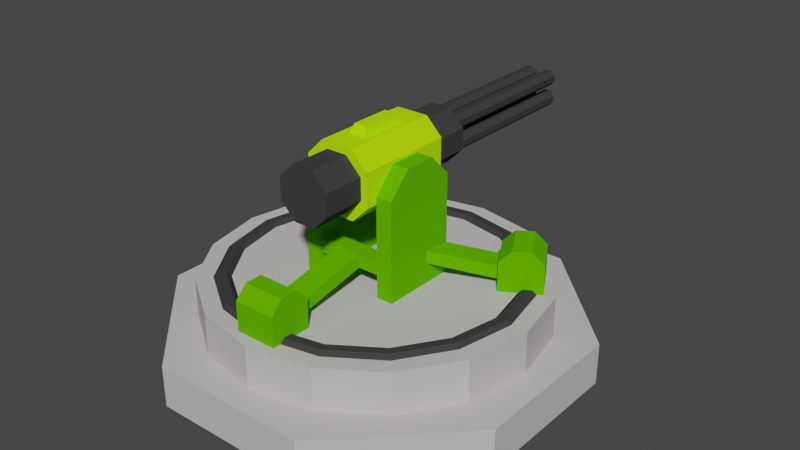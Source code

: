 # Source: canon_2.blend  (saved by Blender 2.90.8; exported with 4.5.12 LTS)
import bpy
from mathutils import Matrix  # noqa: F401  (used for matrix-valued properties, if any)

bpy.ops.wm.read_factory_settings(use_empty=True)
scene = bpy.context.scene
scene.name = 'Scene'

# ---- collections
col_collection = bpy.data.collections.new('Collection'); scene.collection.children.link(col_collection)

# ---- materials (node trees are filled in below, after node groups)
mat_steel = bpy.data.materials.new('Steel')
mat_steel.alpha_threshold = 0.0
mat_steel.use_transparent_shadow = False
mat_steel.diffuse_color = (0.04696, 0.04696, 0.04696, 1.0)
mat_steel.line_color = (0.0, 0.0, 0.0, 1.0)
mat_concrete = bpy.data.materials.new('Concrete')
mat_concrete.alpha_threshold = 0.0
mat_concrete.use_transparent_shadow = False
mat_concrete.diffuse_color = (0.5815, 0.56, 0.5433, 1.0)
mat_concrete.line_color = (0.0, 0.0, 0.0, 1.0)
mat_body = bpy.data.materials.new('Body')
mat_body.alpha_threshold = 0.0
mat_body.use_transparent_shadow = False
mat_body.diffuse_color = (0.1153, 0.477, 0.0, 1.0)
mat_body.line_color = (0.0, 0.0, 0.0, 1.0)
mat_head = bpy.data.materials.new('Head')
mat_head.alpha_threshold = 0.0
mat_head.use_transparent_shadow = False
mat_head.diffuse_color = (0.4969, 1.0, 0.004385, 1.0)
mat_head.line_color = (0.0, 0.0, 0.0, 1.0)

# ---- material node trees

# ---- world
world_world = bpy.data.worlds.new('World'); scene.world = world_world
world_world.use_nodes = True; world_world.node_tree.nodes.clear()
_N = world_world.node_tree.nodes; _L = world_world.node_tree.links
n0 = _N.new('ShaderNodeOutputWorld'); n0.name = 'World Output'; n0.location = (300, 300)
n1 = _N.new('ShaderNodeBackground'); n1.name = 'Background'; n1.location = (10, 300)
n1.inputs[0].default_value = (0.05088, 0.05088, 0.05088, 1.0)
_L.new(n1.outputs[0], n0.inputs[0])
n0.is_active_output = True
world_world.color = (0.05088, 0.05088, 0.05088)
world_world.use_sun_shadow = False
world_world.sun_shadow_jitter_overblur = 0.0

# ---- meshes
me_base = bpy.data.meshes.new('base')
me_base.from_pydata([(0.9567, 2.31, 0.0), (-0.9567, 2.31, 0.0), (-2.31, 0.9567, 0.0), (-2.31, -0.9567, 0.0), (-0.9567, -2.31, 0.0), (0.9567, -2.31, 0.0), (2.31, -0.9567, 0.0), (2.31, 0.9567, 0.0), (0.9567, 2.31, 0.5), (-0.9567, 2.31, 0.5), (-2.31, 0.9567, 0.5), (-2.31, -0.9567, 0.5), (-0.9567, -2.31, 0.5), (0.9567, -2.31, 0.5), (2.31, -0.9567, 0.5), (2.31, 0.9567, 0.5), (1.192e-07, 0.0, 0.5), (1.192e-07, 0.0, 0.5), (2.384e-07, -5.96e-08, 0.5), (2.384e-07, -5.96e-08, 0.5), (1.192e-07, 0.0, 0.5), (1.192e-07, 0.0, 0.5), (2.384e-07, -5.96e-08, 0.5), (2.384e-07, -5.96e-08, 0.5), (0.0, 2.0, 0.5), (-0.7654, 1.848, 0.5), (-1.414, 1.414, 0.5), (-1.848, 0.7654, 0.5), (-2.0, -8.742e-08, 0.5), (-1.848, -0.7654, 0.5), (-1.414, -1.414, 0.5), (-0.7654, -1.848, 0.5), (-3.02e-07, -2.0, 0.5), (0.7654, -1.848, 0.5), (1.414, -1.414, 0.5), (1.848, -0.7654, 0.5), (2.0, 2.385e-08, 0.5), (1.848, 0.7654, 0.5), (1.414, 1.414, 0.5), (0.7654, 1.848, 0.5), (0.0, 2.0, 1.0), (-0.7654, 1.848, 1.0), (-1.414, 1.414, 1.0), (-1.848, 0.7654, 1.0), (-2.0, -8.742e-08, 1.0), (-1.848, -0.7654, 1.0), (-1.414, -1.414, 1.0), (-0.7654, -1.848, 1.0), (-3.02e-07, -2.0, 1.0), (0.7654, -1.848, 1.0), (1.414, -1.414, 1.0), (1.848, -0.7654, 1.0), (2.0, 2.385e-08, 1.0), (1.848, 0.7654, 1.0), (1.414, 1.414, 1.0), (0.7654, 1.848, 1.0), (-7.451e-08, 0.0, 1.0), (-5.96e-08, 0.0, 1.0), (-1.192e-07, 0.0, 1.0), (-1.192e-07, 0.0, 1.0), (-1.192e-07, 2.235e-08, 1.0), (-1.192e-07, 0.0, 1.0), (-1.192e-07, 0.0, 1.0), (-5.96e-08, 0.0, 1.0), (-7.451e-08, 0.0, 1.0), (-5.96e-08, 0.0, 1.0), (-1.192e-07, 0.0, 1.0), (-1.192e-07, 0.0, 1.0), (0.0, 2.235e-08, 1.0), (-1.192e-07, 0.0, 1.0), (-1.192e-07, 0.0, 1.0), (-5.96e-08, 0.0, 1.0), (4.657e-10, 1.8, 1.0), (-0.6888, 1.663, 1.0), (-1.273, 1.273, 1.0), (-1.663, 0.6888, 1.0), (-1.8, -7.491e-08, 1.0), (-1.663, -0.6888, 1.0), (-1.273, -1.273, 1.0), (-0.6888, -1.663, 1.0), (-2.713e-07, -1.8, 1.0), (0.6888, -1.663, 1.0), (1.273, -1.273, 1.0), (1.663, -0.6888, 1.0), (1.8, 2.524e-08, 1.0), (1.663, 0.6888, 1.0), (1.273, 1.273, 1.0), (0.6888, 1.663, 1.0), (0.6123, 1.478, 1.0), (1.131, 1.131, 1.0), (1.478, 0.6123, 1.0), (1.6, 2.326e-08, 1.0), (1.478, -0.6123, 1.0), (1.131, -1.131, 1.0), (0.6123, -1.478, 1.0), (-2.593e-07, -1.6, 1.0), (-0.6123, -1.478, 1.0), (-1.131, -1.131, 1.0), (-1.478, -0.6123, 1.0), (-1.6, -6.576e-08, 1.0), (-1.478, 0.6123, 1.0), (-1.131, 1.131, 1.0), (-0.6123, 1.478, 1.0), (-1.766e-08, 1.6, 1.0), (-4.067e-09, 1.75, 1.05), (-0.6697, 1.617, 1.05), (-1.237, 1.237, 1.05), (-1.617, 0.6697, 1.05), (-1.75, -7.262e-08, 1.05), (-1.617, -0.6697, 1.05), (-1.237, -1.237, 1.05), (-0.6697, -1.617, 1.05), (-2.683e-07, -1.75, 1.05), (0.6697, -1.617, 1.05), (1.237, -1.237, 1.05), (1.617, -0.6697, 1.05), (1.75, 2.474e-08, 1.05), (1.617, 0.6697, 1.05), (1.237, 1.237, 1.05), (0.6697, 1.617, 1.05), (0.6314, 1.524, 1.05), (1.167, 1.167, 1.05), (1.524, 0.6314, 1.05), (1.65, 2.375e-08, 1.05), (1.524, -0.6314, 1.05), (1.167, -1.167, 1.05), (0.6314, -1.524, 1.05), (-2.623e-07, -1.65, 1.05), (-0.6314, -1.524, 1.05), (-1.167, -1.167, 1.05), (-1.524, -0.6314, 1.05), (-1.65, -6.805e-08, 1.05), (-1.524, 0.6314, 1.05), (-1.167, 1.167, 1.05), (-0.6314, 1.524, 1.05), (-1.313e-08, 1.65, 1.05)], [], [(4, 12, 11, 3), (2, 10, 9, 1), (7, 15, 14, 6), (5, 13, 12, 4), (3, 11, 10, 2), (1, 9, 8, 0), (0, 8, 15, 7), (6, 14, 13, 5), (15, 23, 22, 14), (13, 21, 20, 12), (11, 19, 18, 10), (9, 17, 16, 8), (8, 16, 23, 15), (14, 22, 21, 13), (12, 20, 19, 11), (10, 18, 17, 9), (34, 50, 49, 33), (27, 43, 42, 26), (35, 51, 50, 34), (28, 44, 43, 27), (36, 52, 51, 35), (29, 45, 44, 28), (37, 53, 52, 36), (30, 46, 45, 29), (38, 54, 53, 37), (31, 47, 46, 30), (39, 55, 54, 38), (32, 48, 47, 31), (25, 41, 40, 24), (24, 40, 55, 39), (33, 49, 48, 32), (26, 42, 41, 25), (41, 57, 56, 40), (40, 56, 71, 55), (49, 65, 64, 48), (42, 58, 57, 41), (50, 66, 65, 49), (43, 59, 58, 42), (51, 67, 66, 50), (44, 60, 59, 43), (52, 68, 67, 51), (45, 61, 60, 44), (53, 69, 68, 52), (46, 62, 61, 45), (54, 70, 69, 53), (47, 63, 62, 46), (55, 71, 70, 54), (48, 64, 63, 47), (110, 129, 130, 109), (117, 122, 123, 116), (113, 126, 127, 112), (109, 130, 131, 108), (104, 135, 120, 119), (116, 123, 124, 115), (105, 134, 135, 104), (108, 131, 132, 107), (112, 127, 128, 111), (115, 124, 125, 114), (119, 120, 121, 118), (107, 132, 133, 106), (111, 128, 129, 110), (114, 125, 126, 113), (118, 121, 122, 117), (106, 133, 134, 105), (102, 134, 133, 101), (79, 111, 110, 78), (88, 120, 135, 103), (80, 112, 111, 79), (103, 135, 134, 102), (81, 113, 112, 80), (90, 122, 121, 89), (82, 114, 113, 81), (92, 124, 123, 91), (83, 115, 114, 82), (89, 121, 120, 88), (84, 116, 115, 83), (94, 126, 125, 93), (91, 123, 122, 90), (85, 117, 116, 84), (93, 125, 124, 92), (86, 118, 117, 85), (96, 128, 127, 95), (73, 105, 104, 72), (95, 127, 126, 94), (87, 119, 118, 86), (74, 106, 105, 73), (97, 129, 128, 96), (72, 104, 119, 87), (98, 130, 129, 97), (75, 107, 106, 74), (99, 131, 130, 98), (76, 108, 107, 75), (101, 133, 132, 100), (100, 132, 131, 99), (77, 109, 108, 76), (78, 110, 109, 77)])
me_base.polygons.foreach_set('material_index', [1, 1, 1, 1, 1, 1, 1, 1, 1, 1, 1, 1, 1, 1, 1, 1, 1, 1, 1, 1, 1, 1, 1, 1, 1, 1, 1, 1, 1, 1, 1, 1, 1, 1, 1, 1, 1, 1, 1, 1, 1, 1, 1, 1, 1, 1, 1, 1, 0, 0, 0, 0, 0, 0, 0, 0, 0, 0, 0, 0, 0, 0, 0, 0, 0, 0, 0, 0, 0, 0, 0, 0, 0, 0, 0, 0, 0, 0, 0, 0, 0, 0, 0, 0, 0, 0, 0, 0, 0, 0, 0, 0, 0, 0, 0, 0])
_uv = me_base.uv_layers.new(name='UVMap')
_uv.uv.foreach_set('vector', [0.0, 0.0, 0.0, 0.0, 0.0, 0.0, 0.0, 0.0, 0.0, 0.0, 0.0, 0.0, 0.0, 0.0, 0.0, 0.0, 0.0, 0.0, 0.0, 0.0, 0.0, 0.0, 0.0, 0.0, 0.0, 0.0, 0.0, 0.0, 0.0, 0.0, 0.0, 0.0, 0.0, 0.0, 0.0, 0.0, 0.0, 0.0, 0.0, 0.0, 0.0, 0.0, 0.0, 0.0, 0.0, 0.0, 0.0, 0.0, 0.0, 0.0, 0.0, 0.0, 0.0, 0.0, 0.0, 0.0, 0.0, 0.0, 0.0, 0.0, 0.0, 0.0, 0.0, 0.0, 0.0, 0.0, 0.0, 0.0, 0.0, 0.0, 0.0, 0.0, 0.0, 0.0, 0.0, 0.0, 0.0, 0.0, 0.0, 0.0, 0.0, 0.0, 0.0, 0.0, 0.0, 0.0, 0.0, 0.0, 0.0, 0.0, 0.0, 0.0, 0.0, 0.0, 0.0, 0.0, 0.0, 0.0, 0.0, 0.0, 0.0, 0.0, 0.0, 0.0, 0.0, 0.0, 0.0, 0.0, 0.0, 0.0, 0.0, 0.0, 0.0, 0.0, 0.0, 0.0, 0.0, 0.0, 0.0, 0.0, 0.0, 0.0, 0.0, 0.0, 0.0, 0.0, 0.0, 0.0, 0.0, 0.0, 0.0, 0.0, 0.0, 0.0, 0.0, 0.0, 0.0, 0.0, 0.0, 0.0, 0.0, 0.0, 0.0, 0.0, 0.0, 0.0, 0.0, 0.0, 0.0, 0.0, 0.0, 0.0, 0.0, 0.0, 0.0, 0.0, 0.0, 0.0, 0.0, 0.0, 0.0, 0.0, 0.0, 0.0, 0.0, 0.0, 0.0, 0.0, 0.0, 0.0, 0.0, 0.0, 0.0, 0.0, 0.0, 0.0, 0.0, 0.0, 0.0, 0.0, 0.0, 0.0, 0.0, 0.0, 0.0, 0.0, 0.0, 0.0, 0.0, 0.0, 0.0, 0.0, 0.0, 0.0, 0.0, 0.0, 0.0, 0.0, 0.0, 0.0, 0.0, 0.0, 0.0, 0.0, 0.0, 0.0, 0.0, 0.0, 0.0, 0.0, 0.0, 0.0, 0.0, 0.0, 0.0, 0.0, 0.0, 0.0, 0.0, 0.0, 0.0, 0.0, 0.0, 0.0, 0.0, 0.0, 0.0, 0.0, 0.0, 0.0, 0.0, 0.0, 0.0, 0.0, 0.0, 0.0, 0.0, 0.0, 0.0, 0.0, 0.0, 0.0, 0.0, 0.0, 0.0, 0.0, 0.0, 0.0, 0.0, 0.0, 0.0, 0.0, 0.0, 0.0, 0.0, 0.0, 0.0, 0.0, 0.0, 0.0, 0.0, 0.0, 0.0, 0.0, 0.0, 0.0, 0.0, 0.0, 0.0, 0.0, 0.0, 0.0, 0.0, 0.0, 0.0, 0.0, 0.0, 0.0, 0.0, 0.0, 0.0, 0.0, 0.0, 0.0, 0.0, 0.0, 0.0, 0.0, 0.0, 0.0, 0.0, 0.0, 0.0, 0.0, 0.0, 0.0, 0.0, 0.0, 0.0, 0.0, 0.0, 0.0, 0.0, 0.0, 0.0, 0.0, 0.0, 0.0, 0.0, 0.0, 0.0, 0.0, 0.0, 0.0, 0.0, 0.0, 0.0, 0.0, 0.0, 0.0, 0.0, 0.0, 0.0, 0.0, 0.0, 0.0, 0.0, 0.0, 0.0, 0.0, 0.0, 0.0, 0.0, 0.0, 0.0, 0.0, 0.0, 0.0, 0.0, 0.0, 0.0, 0.0, 0.0, 0.0, 0.0, 0.0, 0.0, 0.0, 0.0, 0.0, 0.0, 0.0, 0.0, 0.0, 0.0, 0.0, 0.0, 0.0, 0.0, 0.0, 0.0, 0.0, 0.0, 0.0, 0.0, 0.0, 0.0, 0.0, 0.0, 0.0, 0.0, 0.0, 0.0, 0.0, 0.0, 0.0, 0.0, 0.0, 0.0, 0.0, 0.0, 0.0, 0.0, 0.0, 0.0, 0.0, 0.0, 0.0, 0.0, 0.0, 0.0, 0.0, 0.0, 0.0, 0.0, 0.0, 0.0, 0.0, 0.0, 0.0, 0.0, 0.0, 0.0, 0.0, 0.0, 0.0, 0.0, 0.0, 0.0, 0.0, 0.0, 0.0, 0.0, 0.0, 0.0, 0.0, 0.0, 0.0, 0.0, 0.0, 0.0, 0.0, 0.0, 0.0, 0.0, 0.0, 0.0, 0.0, 0.0, 0.0, 0.0, 0.0, 0.0, 0.0, 0.0, 0.0, 0.0, 0.0, 0.0, 0.0, 0.0, 0.0, 0.0, 0.0, 0.0, 0.0, 0.0, 0.0, 0.0, 0.0, 0.0, 0.0, 0.0, 0.0, 0.0, 0.0, 0.0, 0.0, 0.0, 0.0, 0.0, 0.0, 0.0, 0.0, 0.0, 0.0, 0.0, 0.0, 0.0, 0.0, 0.0, 0.0, 0.0, 0.0, 0.0, 0.0, 0.0, 0.0, 0.0, 0.0, 0.0, 0.0, 0.0, 0.0, 0.0, 0.0, 0.0, 0.0, 0.0, 0.0, 0.0, 0.0, 0.0, 0.0, 0.0, 0.0, 0.0, 0.0, 0.0, 0.0, 0.0, 0.0, 0.0, 0.0, 0.0, 0.0, 0.0, 0.0, 0.0, 0.0, 0.0, 0.0, 0.0, 0.0, 0.0, 0.0, 0.0, 0.0, 0.0, 0.0, 0.0, 0.0, 0.0, 0.0, 0.0, 0.0, 0.0, 0.0, 0.0, 0.0, 0.0, 0.0, 0.0, 0.0, 0.0, 0.0, 0.0, 0.0, 0.0, 0.0, 0.0, 0.0, 0.0, 0.0, 0.0, 0.0, 0.0, 0.0, 0.0, 0.0, 0.0, 0.0, 0.0, 0.0, 0.0, 0.0, 0.0, 0.0, 0.0, 0.0, 0.0, 0.0, 0.0, 0.0, 0.0, 0.0, 0.0, 0.0, 0.0, 0.0, 0.0, 0.0, 0.0, 0.0, 0.0, 0.0, 0.0, 0.0, 0.0, 0.0, 0.0, 0.0, 0.0, 0.0, 0.0, 0.0, 0.0, 0.0, 0.0, 0.0, 0.0, 0.0, 0.0, 0.0, 0.0, 0.0, 0.0, 0.0, 0.0, 0.0, 0.0, 0.0, 0.0, 0.0, 0.0, 0.0, 0.0, 0.0, 0.0, 0.0, 0.0, 0.0, 0.0, 0.0, 0.0, 0.0, 0.0, 0.0, 0.0, 0.0, 0.0, 0.0, 0.0, 0.0, 0.0, 0.0, 0.0, 0.0, 0.0, 0.0, 0.0, 0.0, 0.0, 0.0, 0.0, 0.0, 0.0, 0.0, 0.0, 0.0, 0.0, 0.0, 0.0, 0.0, 0.0, 0.0, 0.0, 0.0, 0.0, 0.0, 0.0, 0.0, 0.0, 0.0, 0.0, 0.0, 0.0, 0.0, 0.0, 0.0, 0.0, 0.0, 0.0, 0.0, 0.0, 0.0, 0.0, 0.0, 0.0, 0.0, 0.0, 0.0, 0.0, 0.0, 0.0, 0.0, 0.0, 0.0, 0.0, 0.0, 0.0, 0.0, 0.0, 0.0, 0.0, 0.0, 0.0, 0.0, 0.0, 0.0, 0.0, 0.0, 0.0, 0.0, 0.0, 0.0, 0.0, 0.0, 0.0, 0.0, 0.0, 0.0, 0.0, 0.0, 0.0, 0.0, 0.0, 0.0, 0.0, 0.0, 0.0, 0.0, 0.0, 0.0, 0.0, 0.0, 0.0, 0.0, 0.0, 0.0, 0.0, 0.0, 0.0, 0.0, 0.0, 0.0, 0.0, 0.0, 0.0, 0.0, 0.0, 0.0, 0.0, 0.0, 0.0, 0.0, 0.0, 0.0, 0.0, 0.0, 0.0, 0.0, 0.0, 0.0, 0.0, 0.0, 0.0, 0.0, 0.0, 0.0, 0.0, 0.0, 0.0, 0.0, 0.0, 0.0, 0.0, 0.0, 0.0, 0.0, 0.0, 0.0, 0.0, 0.0, 0.0, 0.0, 0.0, 0.0])
me_base.materials.append(mat_steel)
me_base.materials.append(mat_concrete)
me_base.use_remesh_fix_poles = True
me_base.use_remesh_preserve_attributes = False
me_base.use_mirror_vertex_groups = False
me_base.update()
me_body = bpy.data.meshes.new('body')
me_body.from_pydata([(0.25, -1.35, -1.3), (0.25, -1.85, -1.3), (0.25, -1.35, -0.9463), (0.25, -1.496, -0.8), (0.25, -1.704, -0.8), (0.25, -1.85, -0.9463), (1.044, 0.8915, -1.3), (1.477, 1.142, -1.3), (1.294, 0.4585, -1.3), (1.727, 0.7085, -1.3), (1.044, 0.8915, -0.9463), (1.171, 0.9646, -0.8), (1.35, 1.068, -0.8), (1.477, 1.142, -0.9463), (1.421, 0.5316, -0.8), (1.294, 0.4585, -0.9463), (1.727, 0.7085, -0.9463), (1.6, 0.6354, -0.8), (0.6, -0.1913, 0.1619), (0.6, 0.1913, 0.1619), (0.6, 0.4619, -0.1087), (0.6, 0.4619, -1.3), (0.4, 1.452e-07, -1.3), (0.4, -0.4619, -1.3), (0.4, -0.4619, -0.1087), (0.4, -0.1913, 0.1619), (0.4, 0.1913, 0.1619), (0.6, 0.1158, -1.054), (0.6, 0.1158, -0.8999), (0.4, 0.4619, -0.1087), (0.4, 0.4619, -1.3), (0.15, -1.35, -1.2), (0.15, -1.35, -1.046), (0.15, -0.4619, -1.022), (0.15, -0.4619, -0.8594), (1.094, 0.8049, -1.2), (1.244, 0.5451, -1.2), (1.094, 0.8049, -1.046), (1.244, 0.5451, -1.046), (0.6, 0.4619, -1.088), (0.6, 0.4619, -0.9345), (0.6, -0.4619, -0.1087), (0.6, -0.4619, -1.3), (0.6, 2.104e-07, -1.3), (0.6, 2.471e-07, -0.3), (0.4, 1.658e-07, -0.3), (0.15, -0.2619, -0.8594), (0.15, -0.2619, -1.022), (0.4, -0.4619, -0.8594), (0.4, -0.4619, -1.022), (0.4, -0.2619, -1.022), (0.4, -0.2619, -0.8594), (-0.25, -1.35, -1.3), (-0.25, -1.85, -1.3), (-0.25, -1.35, -0.9463), (-0.25, -1.496, -0.8), (-0.25, -1.704, -0.8), (-0.25, -1.85, -0.9463), (-1.044, 0.8915, -1.3), (-1.477, 1.142, -1.3), (-1.294, 0.4585, -1.3), (-1.727, 0.7085, -1.3), (-1.044, 0.8915, -0.9463), (-1.171, 0.9646, -0.8), (-1.35, 1.068, -0.8), (-1.477, 1.142, -0.9463), (-1.421, 0.5316, -0.8), (-1.294, 0.4585, -0.9463), (-1.727, 0.7085, -0.9463), (-1.6, 0.6354, -0.8), (-0.6, -0.1913, 0.1619), (-0.6, 0.1913, 0.1619), (-0.6, 0.4619, -0.1087), (-0.6, 0.4619, -1.3), (-0.4, 1.452e-07, -1.3), (-0.4, -0.4619, -1.3), (-0.4, -0.4619, -0.1087), (-0.4, -0.1913, 0.1619), (-0.4, 0.1913, 0.1619), (-0.6, 0.1158, -1.054), (-0.6, 0.1158, -0.8999), (-0.4, 0.4619, -0.1087), (-0.4, 0.4619, -1.3), (-0.15, -1.35, -1.2), (-0.15, -1.35, -1.046), (-0.15, -0.4619, -1.022), (-0.15, -0.4619, -0.8594), (-1.094, 0.8049, -1.2), (-1.244, 0.5451, -1.2), (-1.094, 0.8049, -1.046), (-1.244, 0.5451, -1.046), (-0.6, 0.4619, -1.088), (-0.6, 0.4619, -0.9345), (-0.6, -0.4619, -0.1087), (-0.6, -0.4619, -1.3), (-0.6, 2.104e-07, -1.3), (-0.6, 2.471e-07, -0.3), (-0.4, 1.658e-07, -0.3), (-0.15, -0.2619, -0.8594), (-0.15, -0.2619, -1.022), (-0.4, -0.4619, -0.8594), (-0.4, -0.4619, -1.022), (-0.4, -0.2619, -1.022), (-0.4, -0.2619, -0.8594), (0.0, -1.85, -1.3), (0.0, -1.35, -1.3), (0.0, -1.704, -0.8), (0.0, -1.85, -0.9463), (0.0, -1.496, -0.8), (0.0, -1.35, -0.9463), (0.0, -1.35, -1.2), (0.0, -1.35, -1.046), (0.0, -0.4619, -1.022), (0.0, -0.4619, -0.8594), (0.0, -0.2619, -0.8594), (0.0, -0.2619, -1.022)], [], [(106, 4, 3, 108), (0, 2, 3, 4, 5, 1), (108, 3, 2, 109), (105, 109, 2, 0), (17, 12, 11, 14), (9, 16, 17, 14, 15, 8), (6, 10, 11, 12, 13, 7), (7, 13, 16, 9), (12, 17, 16, 13), (14, 11, 10, 15), (8, 15, 10, 6), (20, 44, 21), (26, 19, 20, 29), (42, 44, 41), (23, 42, 41, 24), (24, 41, 18, 25), (29, 20, 21, 30), (25, 18, 19, 26), (21, 44, 43), (18, 44, 19), (110, 31, 32, 111), (32, 31, 33, 34), (111, 32, 34, 113), (36, 35, 37, 38), (37, 35, 39, 40), (38, 37, 40, 28), (36, 38, 28, 27), (35, 36, 27, 39), (113, 34, 46, 114), (43, 44, 42), (41, 44, 18), (19, 44, 20), (29, 45, 26), (24, 45, 23), (26, 45, 25), (30, 45, 29), (22, 45, 30), (23, 45, 22), (25, 45, 24), (47, 46, 51, 50), (115, 114, 46, 47), (48, 49, 50, 51), (46, 34, 48, 51), (33, 47, 50, 49), (34, 33, 49, 48), (4, 106, 107, 5), (1, 5, 107, 104), (33, 112, 115, 47), (31, 110, 112, 33), (106, 108, 55, 56), (52, 53, 57, 56, 55, 54), (108, 109, 54, 55), (105, 52, 54, 109), (69, 66, 63, 64), (61, 60, 67, 66, 69, 68), (58, 59, 65, 64, 63, 62), (59, 61, 68, 65), (64, 65, 68, 69), (66, 67, 62, 63), (60, 58, 62, 67), (72, 73, 96), (78, 81, 72, 71), (94, 93, 96), (75, 76, 93, 94), (76, 77, 70, 93), (81, 82, 73, 72), (77, 78, 71, 70), (73, 95, 96), (70, 71, 96), (110, 111, 84, 83), (84, 86, 85, 83), (111, 113, 86, 84), (88, 90, 89, 87), (89, 92, 91, 87), (90, 80, 92, 89), (88, 79, 80, 90), (87, 91, 79, 88), (113, 114, 98, 86), (95, 94, 96), (93, 70, 96), (71, 72, 96), (81, 78, 97), (76, 75, 97), (78, 77, 97), (82, 81, 97), (74, 82, 97), (75, 74, 97), (77, 76, 97), (99, 102, 103, 98), (115, 99, 98, 114), (100, 103, 102, 101), (98, 103, 100, 86), (85, 101, 102, 99), (86, 100, 101, 85), (56, 57, 107, 106), (53, 104, 107, 57), (85, 99, 115, 112), (83, 85, 112, 110)])
_uv = me_body.uv_layers.new(name='UVMap')
_uv.uv.foreach_set('vector', [0.75, 0.5731, 0.875, 0.5731, 0.875, 0.6769, 0.75, 0.6769, 0.375, 0.0, 0.5519, 0.0, 0.625, 0.07314, 0.625, 0.1769, 0.5519, 0.25, 0.375, 0.25, 0.625, 0.875, 0.625, 1.0, 0.5519, 1.0, 0.5519, 0.875, 0.375, 0.875, 0.5519, 0.875, 0.5519, 1.0, 0.375, 1.0, 0.625, 0.5731, 0.875, 0.5731, 0.875, 0.6769, 0.625, 0.6769, 0.375, 0.5, 0.5519, 0.5, 0.625, 0.5731, 0.625, 0.6769, 0.5519, 0.75, 0.375, 0.75, 0.375, 0.0, 0.5519, 0.0, 0.625, 0.07314, 0.625, 0.1769, 0.5519, 0.25, 0.375, 0.25, 0.375, 0.25, 0.5519, 0.25, 0.5519, 0.5, 0.375, 0.5, 0.625, 0.25, 0.625, 0.5, 0.5519, 0.5, 0.5519, 0.25, 0.625, 0.75, 0.625, 1.0, 0.5519, 1.0, 0.5519, 0.75, 0.375, 0.75, 0.5519, 0.75, 0.5519, 1.0, 0.375, 1.0, 0.0, 0.0, 0.0, 0.0, 0.0, 0.0, 0.0, 0.0, 0.0, 0.0, 0.0, 0.0, 0.0, 0.0, 0.0, 0.0, 0.0, 0.0, 0.0, 0.0, 0.0, 0.0, 0.0, 0.0, 0.0, 0.0, 0.0, 0.0, 0.0, 0.0, 0.0, 0.0, 0.0, 0.0, 0.0, 0.0, 0.0, 0.0, 0.0, 0.0, 0.0, 0.0, 0.0, 0.0, 0.0, 0.0, 0.0, 0.0, 0.0, 0.0, 0.0, 0.0, 0.0, 0.0, 0.0, 0.0, 0.0, 0.0, 0.0, 0.0, 0.0, 0.0, 0.0, 0.0, 0.375, 0.875, 0.375, 1.0, 0.5519, 1.0, 0.5519, 0.875, 0.5519, 1.0, 0.375, 1.0, 0.375, 1.0, 0.5519, 1.0, 0.5519, 0.875, 0.5519, 1.0, 0.5519, 1.0, 0.5519, 0.875, 0.375, 0.75, 0.375, 1.0, 0.5519, 1.0, 0.5519, 0.75, 0.5519, 1.0, 0.375, 1.0, 0.375, 1.0, 0.5519, 1.0, 0.5519, 0.75, 0.5519, 1.0, 0.5519, 1.0, 0.5519, 0.75, 0.375, 0.75, 0.5519, 0.75, 0.5519, 0.75, 0.375, 0.75, 0.375, 1.0, 0.375, 0.75, 0.375, 0.75, 0.375, 1.0, 0.5519, 0.875, 0.5519, 1.0, 0.5519, 1.0, 0.5519, 0.875, 0.0, 0.0, 0.0, 0.0, 0.0, 0.0, 0.0, 0.0, 0.0, 0.0, 0.0, 0.0, 0.0, 0.0, 0.0, 0.0, 0.0, 0.0, 0.0, 0.0, 0.0, 0.0, 0.0, 0.0, 0.0, 0.0, 0.0, 0.0, 0.0, 0.0, 0.0, 0.0, 0.0, 0.0, 0.0, 0.0, 0.0, 0.0, 0.0, 0.0, 0.0, 0.0, 0.0, 0.0, 0.0, 0.0, 0.0, 0.0, 0.0, 0.0, 0.0, 0.0, 0.0, 0.0, 0.0, 0.0, 0.0, 0.0, 0.0, 0.0, 0.375, 1.0, 0.5519, 1.0, 0.5519, 1.0, 0.375, 1.0, 0.375, 0.875, 0.5519, 0.875, 0.5519, 1.0, 0.375, 1.0, 0.5519, 1.0, 0.375, 1.0, 0.375, 1.0, 0.5519, 1.0, 0.5519, 1.0, 0.5519, 1.0, 0.5519, 1.0, 0.5519, 1.0, 0.375, 1.0, 0.375, 1.0, 0.375, 1.0, 0.375, 1.0, 0.5519, 1.0, 0.375, 1.0, 0.375, 1.0, 0.5519, 1.0, 0.625, 0.25, 0.625, 0.375, 0.5519, 0.375, 0.5519, 0.25, 0.375, 0.25, 0.5519, 0.25, 0.5519, 0.375, 0.375, 0.375, 0.375, 1.0, 0.375, 0.875, 0.375, 0.875, 0.375, 1.0, 0.375, 1.0, 0.375, 0.875, 0.375, 0.875, 0.375, 1.0, 0.75, 0.5731, 0.75, 0.6769, 0.875, 0.6769, 0.875, 0.5731, 0.375, 0.0, 0.375, 0.25, 0.5519, 0.25, 0.625, 0.1769, 0.625, 0.07314, 0.5519, 0.0, 0.625, 0.875, 0.5519, 0.875, 0.5519, 1.0, 0.625, 1.0, 0.375, 0.875, 0.375, 1.0, 0.5519, 1.0, 0.5519, 0.875, 0.625, 0.5731, 0.625, 0.6769, 0.875, 0.6769, 0.875, 0.5731, 0.375, 0.5, 0.375, 0.75, 0.5519, 0.75, 0.625, 0.6769, 0.625, 0.5731, 0.5519, 0.5, 0.375, 0.0, 0.375, 0.25, 0.5519, 0.25, 0.625, 0.1769, 0.625, 0.07314, 0.5519, 0.0, 0.375, 0.25, 0.375, 0.5, 0.5519, 0.5, 0.5519, 0.25, 0.625, 0.25, 0.5519, 0.25, 0.5519, 0.5, 0.625, 0.5, 0.625, 0.75, 0.5519, 0.75, 0.5519, 1.0, 0.625, 1.0, 0.375, 0.75, 0.375, 1.0, 0.5519, 1.0, 0.5519, 0.75, 0.0, 0.0, 0.0, 0.0, 0.0, 0.0, 0.0, 0.0, 0.0, 0.0, 0.0, 0.0, 0.0, 0.0, 0.0, 0.0, 0.0, 0.0, 0.0, 0.0, 0.0, 0.0, 0.0, 0.0, 0.0, 0.0, 0.0, 0.0, 0.0, 0.0, 0.0, 0.0, 0.0, 0.0, 0.0, 0.0, 0.0, 0.0, 0.0, 0.0, 0.0, 0.0, 0.0, 0.0, 0.0, 0.0, 0.0, 0.0, 0.0, 0.0, 0.0, 0.0, 0.0, 0.0, 0.0, 0.0, 0.0, 0.0, 0.0, 0.0, 0.0, 0.0, 0.0, 0.0, 0.375, 0.875, 0.5519, 0.875, 0.5519, 1.0, 0.375, 1.0, 0.5519, 1.0, 0.5519, 1.0, 0.375, 1.0, 0.375, 1.0, 0.5519, 0.875, 0.5519, 0.875, 0.5519, 1.0, 0.5519, 1.0, 0.375, 0.75, 0.5519, 0.75, 0.5519, 1.0, 0.375, 1.0, 0.5519, 1.0, 0.5519, 1.0, 0.375, 1.0, 0.375, 1.0, 0.5519, 0.75, 0.5519, 0.75, 0.5519, 1.0, 0.5519, 1.0, 0.375, 0.75, 0.375, 0.75, 0.5519, 0.75, 0.5519, 0.75, 0.375, 1.0, 0.375, 1.0, 0.375, 0.75, 0.375, 0.75, 0.5519, 0.875, 0.5519, 0.875, 0.5519, 1.0, 0.5519, 1.0, 0.0, 0.0, 0.0, 0.0, 0.0, 0.0, 0.0, 0.0, 0.0, 0.0, 0.0, 0.0, 0.0, 0.0, 0.0, 0.0, 0.0, 0.0, 0.0, 0.0, 0.0, 0.0, 0.0, 0.0, 0.0, 0.0, 0.0, 0.0, 0.0, 0.0, 0.0, 0.0, 0.0, 0.0, 0.0, 0.0, 0.0, 0.0, 0.0, 0.0, 0.0, 0.0, 0.0, 0.0, 0.0, 0.0, 0.0, 0.0, 0.0, 0.0, 0.0, 0.0, 0.0, 0.0, 0.0, 0.0, 0.0, 0.0, 0.0, 0.0, 0.375, 1.0, 0.375, 1.0, 0.5519, 1.0, 0.5519, 1.0, 0.375, 0.875, 0.375, 1.0, 0.5519, 1.0, 0.5519, 0.875, 0.5519, 1.0, 0.5519, 1.0, 0.375, 1.0, 0.375, 1.0, 0.5519, 1.0, 0.5519, 1.0, 0.5519, 1.0, 0.5519, 1.0, 0.375, 1.0, 0.375, 1.0, 0.375, 1.0, 0.375, 1.0, 0.5519, 1.0, 0.5519, 1.0, 0.375, 1.0, 0.375, 1.0, 0.625, 0.25, 0.5519, 0.25, 0.5519, 0.375, 0.625, 0.375, 0.375, 0.25, 0.375, 0.375, 0.5519, 0.375, 0.5519, 0.25, 0.375, 1.0, 0.375, 1.0, 0.375, 0.875, 0.375, 0.875, 0.375, 1.0, 0.375, 1.0, 0.375, 0.875, 0.375, 0.875])
me_body.materials.append(mat_body)
me_body.use_remesh_fix_poles = True
me_body.use_remesh_preserve_attributes = False
me_body.use_mirror_vertex_groups = False
me_body.update()
me_canon = bpy.data.meshes.new('canon')
me_canon.from_pydata([(0.32, -1.1, -0.128), (0.128, -1.1, -0.32), (0.128, -1.1, 0.32), (0.32, -1.1, 0.128), (-0.128, -1.1, -0.32), (-0.32, -1.1, -0.128), (-0.32, -1.1, 0.128), (-0.128, -1.1, 0.32), (0.32, 1.1, -0.128), (0.128, 1.1, -0.32), (0.128, 1.1, 0.32), (0.32, 1.1, 0.128), (-0.128, 1.1, -0.32), (-0.32, 1.1, -0.128), (-0.32, 1.1, 0.128), (-0.128, 1.1, 0.32), (0.2233, 1.1, 0.09267), (0.1673, 1.1, 0.03667), (0.1673, 1.1, 0.2233), (0.2233, 1.1, 0.1673), (0.09267, 1.1, 0.03667), (0.03667, 1.1, 0.09267), (0.03667, 1.1, 0.1673), (0.09267, 1.1, 0.2233), (0.1673, 3.1, 0.03667), (0.2233, 3.1, 0.09267), (0.2233, 3.1, 0.1673), (0.1673, 3.1, 0.2233), (0.03667, 3.1, 0.09267), (0.09267, 3.1, 0.03667), (0.09267, 3.1, 0.2233), (0.03667, 3.1, 0.1673), (0.1599, 3.1, 0.05533), (0.2047, 3.1, 0.1001), (0.2047, 3.1, 0.1599), (0.1599, 3.1, 0.2047), (0.05533, 3.1, 0.1001), (0.1001, 3.1, 0.05533), (0.1001, 3.1, 0.2047), (0.05533, 3.1, 0.1599), (0.13, 2.1, 0.13), (0.2233, 1.1, -0.1673), (0.1673, 1.1, -0.2233), (0.1673, 1.1, -0.03667), (0.2233, 1.1, -0.09267), (0.09267, 1.1, -0.2233), (0.03667, 1.1, -0.1673), (0.03667, 1.1, -0.09267), (0.09267, 1.1, -0.03667), (0.1673, 3.1, -0.2233), (0.2233, 3.1, -0.1673), (0.2233, 3.1, -0.09267), (0.1673, 3.1, -0.03667), (0.03667, 3.1, -0.1673), (0.09267, 3.1, -0.2233), (0.09267, 3.1, -0.03667), (0.03667, 3.1, -0.09267), (0.1599, 3.1, -0.2047), (0.2047, 3.1, -0.1599), (0.2047, 3.1, -0.1001), (0.1599, 3.1, -0.05533), (0.05533, 3.1, -0.1599), (0.1001, 3.1, -0.2047), (0.1001, 3.1, -0.05533), (0.05533, 3.1, -0.1001), (0.13, 2.1, -0.13), (-0.03667, 1.1, 0.09267), (-0.09267, 1.1, 0.03667), (-0.09267, 1.1, 0.2233), (-0.03667, 1.1, 0.1673), (-0.1673, 1.1, 0.03667), (-0.2233, 1.1, 0.09267), (-0.2233, 1.1, 0.1673), (-0.1673, 1.1, 0.2233), (-0.09267, 3.1, 0.03667), (-0.03667, 3.1, 0.09267), (-0.03667, 3.1, 0.1673), (-0.09267, 3.1, 0.2233), (-0.2233, 3.1, 0.09267), (-0.1673, 3.1, 0.03667), (-0.1673, 3.1, 0.2233), (-0.2233, 3.1, 0.1673), (-0.1001, 3.1, 0.05533), (-0.05533, 3.1, 0.1001), (-0.05533, 3.1, 0.1599), (-0.1001, 3.1, 0.2047), (-0.2047, 3.1, 0.1001), (-0.1599, 3.1, 0.05533), (-0.1599, 3.1, 0.2047), (-0.2047, 3.1, 0.1599), (-0.13, 2.1, 0.13), (-0.03667, 1.1, -0.1673), (-0.09267, 1.1, -0.2233), (-0.09267, 1.1, -0.03667), (-0.03667, 1.1, -0.09267), (-0.1673, 1.1, -0.2233), (-0.2233, 1.1, -0.1673), (-0.2233, 1.1, -0.09267), (-0.1673, 1.1, -0.03667), (-0.09267, 3.1, -0.2233), (-0.03667, 3.1, -0.1673), (-0.03667, 3.1, -0.09267), (-0.09267, 3.1, -0.03667), (-0.2233, 3.1, -0.1673), (-0.1673, 3.1, -0.2233), (-0.1673, 3.1, -0.03667), (-0.2233, 3.1, -0.09267), (-0.1001, 3.1, -0.2047), (-0.05533, 3.1, -0.1599), (-0.05533, 3.1, -0.1001), (-0.1001, 3.1, -0.05533), (-0.2047, 3.1, -0.1599), (-0.1599, 3.1, -0.2047), (-0.1599, 3.1, -0.05533), (-0.2047, 3.1, -0.1001), (-0.13, 2.1, -0.13)], [], [(4, 1, 0, 3, 2, 7, 6, 5), (12, 13, 14, 15, 10, 11, 8, 9), (4, 5, 13, 12), (0, 1, 9, 8), (7, 2, 10, 15), (3, 0, 8, 11), (6, 7, 15, 14), (2, 3, 11, 10), (5, 6, 14, 13), (1, 4, 12, 9), (20, 17, 16, 19, 18, 23, 22, 21), (25, 24, 32, 33), (16, 17, 24, 25), (23, 18, 27, 30), (19, 16, 25, 26), (22, 23, 30, 31), (18, 19, 26, 27), (21, 22, 31, 28), (17, 20, 29, 24), (20, 21, 28, 29), (36, 39, 40), (30, 27, 35, 38), (26, 25, 33, 34), (31, 30, 38, 39), (27, 26, 34, 35), (28, 31, 39, 36), (24, 29, 37, 32), (29, 28, 36, 37), (32, 37, 40), (37, 36, 40), (33, 32, 40), (38, 35, 40), (34, 33, 40), (39, 38, 40), (35, 34, 40), (45, 42, 41, 44, 43, 48, 47, 46), (50, 49, 57, 58), (41, 42, 49, 50), (48, 43, 52, 55), (44, 41, 50, 51), (47, 48, 55, 56), (43, 44, 51, 52), (46, 47, 56, 53), (42, 45, 54, 49), (45, 46, 53, 54), (61, 64, 65), (55, 52, 60, 63), (51, 50, 58, 59), (56, 55, 63, 64), (52, 51, 59, 60), (53, 56, 64, 61), (49, 54, 62, 57), (54, 53, 61, 62), (57, 62, 65), (62, 61, 65), (58, 57, 65), (63, 60, 65), (59, 58, 65), (64, 63, 65), (60, 59, 65), (70, 67, 66, 69, 68, 73, 72, 71), (75, 74, 82, 83), (66, 67, 74, 75), (73, 68, 77, 80), (69, 66, 75, 76), (72, 73, 80, 81), (68, 69, 76, 77), (71, 72, 81, 78), (67, 70, 79, 74), (70, 71, 78, 79), (86, 89, 90), (80, 77, 85, 88), (76, 75, 83, 84), (81, 80, 88, 89), (77, 76, 84, 85), (78, 81, 89, 86), (74, 79, 87, 82), (79, 78, 86, 87), (82, 87, 90), (87, 86, 90), (83, 82, 90), (88, 85, 90), (84, 83, 90), (89, 88, 90), (85, 84, 90), (95, 92, 91, 94, 93, 98, 97, 96), (100, 99, 107, 108), (91, 92, 99, 100), (98, 93, 102, 105), (94, 91, 100, 101), (97, 98, 105, 106), (93, 94, 101, 102), (96, 97, 106, 103), (92, 95, 104, 99), (95, 96, 103, 104), (111, 114, 115), (105, 102, 110, 113), (101, 100, 108, 109), (106, 105, 113, 114), (102, 101, 109, 110), (103, 106, 114, 111), (99, 104, 112, 107), (104, 103, 111, 112), (107, 112, 115), (112, 111, 115), (108, 107, 115), (113, 110, 115), (109, 108, 115), (114, 113, 115), (110, 109, 115)])
_uv = me_canon.uv_layers.new(name='UVMap')
_uv.uv.foreach_set('vector', [0.375, 0.8125, 0.375, 0.9375, 0.4375, 1.0, 0.5625, 1.0, 0.625, 0.9375, 0.625, 0.8125, 0.5625, 0.75, 0.4375, 0.75, 0.375, 0.8125, 0.4375, 0.75, 0.5625, 0.75, 0.625, 0.8125, 0.625, 0.9375, 0.5625, 1.0, 0.4375, 1.0, 0.375, 0.9375, 0.375, 0.8125, 0.4375, 0.75, 0.4375, 0.75, 0.375, 0.8125, 0.4375, 1.0, 0.375, 0.9375, 0.375, 0.9375, 0.4375, 1.0, 0.625, 0.8125, 0.625, 0.9375, 0.625, 0.9375, 0.625, 0.8125, 0.5625, 1.0, 0.4375, 1.0, 0.4375, 1.0, 0.5625, 1.0, 0.5625, 0.75, 0.625, 0.8125, 0.625, 0.8125, 0.5625, 0.75, 0.625, 0.9375, 0.5625, 1.0, 0.5625, 1.0, 0.625, 0.9375, 0.4375, 0.75, 0.5625, 0.75, 0.5625, 0.75, 0.4375, 0.75, 0.375, 0.9375, 0.375, 0.8125, 0.375, 0.8125, 0.375, 0.9375, 0.375, 0.8125, 0.375, 0.9375, 0.4375, 1.0, 0.5625, 1.0, 0.625, 0.9375, 0.625, 0.8125, 0.5625, 0.75, 0.4375, 0.75, 0.4375, 1.0, 0.375, 0.9375, 0.375, 0.9375, 0.4375, 1.0, 0.4375, 1.0, 0.375, 0.9375, 0.375, 0.9375, 0.4375, 1.0, 0.625, 0.8125, 0.625, 0.9375, 0.625, 0.9375, 0.625, 0.8125, 0.5625, 1.0, 0.4375, 1.0, 0.4375, 1.0, 0.5625, 1.0, 0.5625, 0.75, 0.625, 0.8125, 0.625, 0.8125, 0.5625, 0.75, 0.625, 0.9375, 0.5625, 1.0, 0.5625, 1.0, 0.625, 0.9375, 0.4375, 0.75, 0.5625, 0.75, 0.5625, 0.75, 0.4375, 0.75, 0.375, 0.9375, 0.375, 0.8125, 0.375, 0.8125, 0.375, 0.9375, 0.375, 0.8125, 0.4375, 0.75, 0.4375, 0.75, 0.375, 0.8125, 0.4375, 0.75, 0.5625, 0.75, 0.4375, 0.75, 0.625, 0.8125, 0.625, 0.9375, 0.625, 0.9375, 0.625, 0.8125, 0.5625, 1.0, 0.4375, 1.0, 0.4375, 1.0, 0.5625, 1.0, 0.5625, 0.75, 0.625, 0.8125, 0.625, 0.8125, 0.5625, 0.75, 0.625, 0.9375, 0.5625, 1.0, 0.5625, 1.0, 0.625, 0.9375, 0.4375, 0.75, 0.5625, 0.75, 0.5625, 0.75, 0.4375, 0.75, 0.375, 0.9375, 0.375, 0.8125, 0.375, 0.8125, 0.375, 0.9375, 0.375, 0.8125, 0.4375, 0.75, 0.4375, 0.75, 0.375, 0.8125, 0.375, 0.9375, 0.375, 0.8125, 0.375, 0.9375, 0.375, 0.8125, 0.4375, 0.75, 0.375, 0.8125, 0.4375, 1.0, 0.375, 0.9375, 0.4375, 1.0, 0.625, 0.8125, 0.625, 0.9375, 0.625, 0.8125, 0.5625, 1.0, 0.4375, 1.0, 0.5625, 1.0, 0.5625, 0.75, 0.625, 0.8125, 0.5625, 0.75, 0.625, 0.9375, 0.5625, 1.0, 0.625, 0.9375, 0.375, 0.8125, 0.375, 0.9375, 0.4375, 1.0, 0.5625, 1.0, 0.625, 0.9375, 0.625, 0.8125, 0.5625, 0.75, 0.4375, 0.75, 0.4375, 1.0, 0.375, 0.9375, 0.375, 0.9375, 0.4375, 1.0, 0.4375, 1.0, 0.375, 0.9375, 0.375, 0.9375, 0.4375, 1.0, 0.625, 0.8125, 0.625, 0.9375, 0.625, 0.9375, 0.625, 0.8125, 0.5625, 1.0, 0.4375, 1.0, 0.4375, 1.0, 0.5625, 1.0, 0.5625, 0.75, 0.625, 0.8125, 0.625, 0.8125, 0.5625, 0.75, 0.625, 0.9375, 0.5625, 1.0, 0.5625, 1.0, 0.625, 0.9375, 0.4375, 0.75, 0.5625, 0.75, 0.5625, 0.75, 0.4375, 0.75, 0.375, 0.9375, 0.375, 0.8125, 0.375, 0.8125, 0.375, 0.9375, 0.375, 0.8125, 0.4375, 0.75, 0.4375, 0.75, 0.375, 0.8125, 0.4375, 0.75, 0.5625, 0.75, 0.4375, 0.75, 0.625, 0.8125, 0.625, 0.9375, 0.625, 0.9375, 0.625, 0.8125, 0.5625, 1.0, 0.4375, 1.0, 0.4375, 1.0, 0.5625, 1.0, 0.5625, 0.75, 0.625, 0.8125, 0.625, 0.8125, 0.5625, 0.75, 0.625, 0.9375, 0.5625, 1.0, 0.5625, 1.0, 0.625, 0.9375, 0.4375, 0.75, 0.5625, 0.75, 0.5625, 0.75, 0.4375, 0.75, 0.375, 0.9375, 0.375, 0.8125, 0.375, 0.8125, 0.375, 0.9375, 0.375, 0.8125, 0.4375, 0.75, 0.4375, 0.75, 0.375, 0.8125, 0.375, 0.9375, 0.375, 0.8125, 0.375, 0.9375, 0.375, 0.8125, 0.4375, 0.75, 0.375, 0.8125, 0.4375, 1.0, 0.375, 0.9375, 0.4375, 1.0, 0.625, 0.8125, 0.625, 0.9375, 0.625, 0.8125, 0.5625, 1.0, 0.4375, 1.0, 0.5625, 1.0, 0.5625, 0.75, 0.625, 0.8125, 0.5625, 0.75, 0.625, 0.9375, 0.5625, 1.0, 0.625, 0.9375, 0.375, 0.8125, 0.375, 0.9375, 0.4375, 1.0, 0.5625, 1.0, 0.625, 0.9375, 0.625, 0.8125, 0.5625, 0.75, 0.4375, 0.75, 0.4375, 1.0, 0.375, 0.9375, 0.375, 0.9375, 0.4375, 1.0, 0.4375, 1.0, 0.375, 0.9375, 0.375, 0.9375, 0.4375, 1.0, 0.625, 0.8125, 0.625, 0.9375, 0.625, 0.9375, 0.625, 0.8125, 0.5625, 1.0, 0.4375, 1.0, 0.4375, 1.0, 0.5625, 1.0, 0.5625, 0.75, 0.625, 0.8125, 0.625, 0.8125, 0.5625, 0.75, 0.625, 0.9375, 0.5625, 1.0, 0.5625, 1.0, 0.625, 0.9375, 0.4375, 0.75, 0.5625, 0.75, 0.5625, 0.75, 0.4375, 0.75, 0.375, 0.9375, 0.375, 0.8125, 0.375, 0.8125, 0.375, 0.9375, 0.375, 0.8125, 0.4375, 0.75, 0.4375, 0.75, 0.375, 0.8125, 0.4375, 0.75, 0.5625, 0.75, 0.4375, 0.75, 0.625, 0.8125, 0.625, 0.9375, 0.625, 0.9375, 0.625, 0.8125, 0.5625, 1.0, 0.4375, 1.0, 0.4375, 1.0, 0.5625, 1.0, 0.5625, 0.75, 0.625, 0.8125, 0.625, 0.8125, 0.5625, 0.75, 0.625, 0.9375, 0.5625, 1.0, 0.5625, 1.0, 0.625, 0.9375, 0.4375, 0.75, 0.5625, 0.75, 0.5625, 0.75, 0.4375, 0.75, 0.375, 0.9375, 0.375, 0.8125, 0.375, 0.8125, 0.375, 0.9375, 0.375, 0.8125, 0.4375, 0.75, 0.4375, 0.75, 0.375, 0.8125, 0.375, 0.9375, 0.375, 0.8125, 0.375, 0.9375, 0.375, 0.8125, 0.4375, 0.75, 0.375, 0.8125, 0.4375, 1.0, 0.375, 0.9375, 0.4375, 1.0, 0.625, 0.8125, 0.625, 0.9375, 0.625, 0.8125, 0.5625, 1.0, 0.4375, 1.0, 0.5625, 1.0, 0.5625, 0.75, 0.625, 0.8125, 0.5625, 0.75, 0.625, 0.9375, 0.5625, 1.0, 0.625, 0.9375, 0.375, 0.8125, 0.375, 0.9375, 0.4375, 1.0, 0.5625, 1.0, 0.625, 0.9375, 0.625, 0.8125, 0.5625, 0.75, 0.4375, 0.75, 0.4375, 1.0, 0.375, 0.9375, 0.375, 0.9375, 0.4375, 1.0, 0.4375, 1.0, 0.375, 0.9375, 0.375, 0.9375, 0.4375, 1.0, 0.625, 0.8125, 0.625, 0.9375, 0.625, 0.9375, 0.625, 0.8125, 0.5625, 1.0, 0.4375, 1.0, 0.4375, 1.0, 0.5625, 1.0, 0.5625, 0.75, 0.625, 0.8125, 0.625, 0.8125, 0.5625, 0.75, 0.625, 0.9375, 0.5625, 1.0, 0.5625, 1.0, 0.625, 0.9375, 0.4375, 0.75, 0.5625, 0.75, 0.5625, 0.75, 0.4375, 0.75, 0.375, 0.9375, 0.375, 0.8125, 0.375, 0.8125, 0.375, 0.9375, 0.375, 0.8125, 0.4375, 0.75, 0.4375, 0.75, 0.375, 0.8125, 0.4375, 0.75, 0.5625, 0.75, 0.4375, 0.75, 0.625, 0.8125, 0.625, 0.9375, 0.625, 0.9375, 0.625, 0.8125, 0.5625, 1.0, 0.4375, 1.0, 0.4375, 1.0, 0.5625, 1.0, 0.5625, 0.75, 0.625, 0.8125, 0.625, 0.8125, 0.5625, 0.75, 0.625, 0.9375, 0.5625, 1.0, 0.5625, 1.0, 0.625, 0.9375, 0.4375, 0.75, 0.5625, 0.75, 0.5625, 0.75, 0.4375, 0.75, 0.375, 0.9375, 0.375, 0.8125, 0.375, 0.8125, 0.375, 0.9375, 0.375, 0.8125, 0.4375, 0.75, 0.4375, 0.75, 0.375, 0.8125, 0.375, 0.9375, 0.375, 0.8125, 0.375, 0.9375, 0.375, 0.8125, 0.4375, 0.75, 0.375, 0.8125, 0.4375, 1.0, 0.375, 0.9375, 0.4375, 1.0, 0.625, 0.8125, 0.625, 0.9375, 0.625, 0.8125, 0.5625, 1.0, 0.4375, 1.0, 0.5625, 1.0, 0.5625, 0.75, 0.625, 0.8125, 0.5625, 0.75, 0.625, 0.9375, 0.5625, 1.0, 0.625, 0.9375])
me_canon.materials.append(mat_steel)
me_canon.use_remesh_fix_poles = True
me_canon.use_remesh_preserve_attributes = False
me_canon.use_mirror_vertex_groups = False
me_canon.update()
me_head = bpy.data.meshes.new('head')
me_head.from_pydata([(0.4, 0.6, -0.2), (0.2, 0.6, -0.4), (0.2, 0.6, 0.4), (0.4, 0.6, 0.2), (0.2, -0.6, -0.4), (0.4, -0.6, -0.2), (0.4, -0.6, 0.2), (0.2, -0.6, 0.4), (-0.2, 0.6, -0.4), (-0.4, 0.6, -0.2), (-0.4, 0.6, 0.2), (-0.2, 0.6, 0.4), (-0.4, -0.6, -0.2), (-0.2, -0.6, -0.4), (-0.2, -0.6, 0.4), (-0.4, -0.6, 0.2), (0.1, 0.3, 0.4), (0.1, -0.3, 0.4), (-0.1, 0.3, 0.4), (-0.1, -0.3, 0.4), (0.075, 0.24, 0.5), (0.075, -0.24, 0.5), (-0.075, -0.24, 0.5), (-0.075, 0.24, 0.5)], [], [(8, 9, 10, 11, 2, 3, 0, 1), (12, 15, 10, 9), (14, 7, 2, 11), (0, 3, 6, 5), (4, 5, 6, 7, 14, 15, 12, 13), (4, 1, 0, 5), (2, 7, 6, 3), (8, 13, 12, 9), (14, 11, 10, 15), (4, 13, 8, 1), (19, 18, 16, 17), (22, 21, 20, 23), (17, 16, 20, 21), (19, 17, 21, 22), (18, 19, 22, 23), (16, 18, 23, 20)])
_uv = me_head.uv_layers.new(name='UVMap')
_uv.uv.foreach_set('vector', [0.375, 0.8125, 0.4375, 0.75, 0.5625, 0.75, 0.625, 0.8125, 0.625, 0.9375, 0.5625, 1.0, 0.4375, 1.0, 0.375, 0.9375, 0.4375, 0.5, 0.5625, 0.5, 0.5625, 0.75, 0.4375, 0.75, 0.6875, 0.5, 0.8125, 0.5, 0.8125, 0.75, 0.6875, 0.75, 0.4375, 0.0, 0.5625, 0.0, 0.5625, 0.25, 0.4375, 0.25, 0.375, 0.3125, 0.4375, 0.25, 0.5625, 0.25, 0.625, 0.3125, 0.625, 0.4375, 0.5625, 0.5, 0.4375, 0.5, 0.375, 0.4375, 0.1875, 0.5, 0.1875, 0.75, 0.125, 0.75, 0.125, 0.5, 0.625, 0.0, 0.625, 0.25, 0.5625, 0.25, 0.5625, 0.0, 0.3125, 0.75, 0.3125, 0.5, 0.4375, 0.5, 0.4375, 0.75, 0.6875, 0.5, 0.6875, 0.75, 0.5625, 0.75, 0.5625, 0.5, 0.1875, 0.5, 0.3125, 0.5, 0.3125, 0.75, 0.1875, 0.75, 0.6875, 0.5, 0.6875, 0.75, 0.8125, 0.75, 0.8125, 0.5, 0.6875, 0.5, 0.8125, 0.5, 0.8125, 0.75, 0.6875, 0.75, 0.8125, 0.5, 0.8125, 0.75, 0.8125, 0.75, 0.8125, 0.5, 0.6875, 0.5, 0.8125, 0.5, 0.8125, 0.5, 0.6875, 0.5, 0.6875, 0.75, 0.6875, 0.5, 0.6875, 0.5, 0.6875, 0.75, 0.8125, 0.75, 0.6875, 0.75, 0.6875, 0.75, 0.8125, 0.75])
me_head.materials.append(mat_head)
me_head.use_remesh_fix_poles = True
me_head.use_remesh_preserve_attributes = False
me_head.use_mirror_vertex_groups = False
me_head.update()

# ---- objects
ob_base = bpy.data.objects.new('base', me_base)
ob_body = bpy.data.objects.new('body', me_body)
ob_canon = bpy.data.objects.new('canon', me_canon)
ob_head = bpy.data.objects.new('head', me_head)

# ---- transforms, parenting, visibility, modifiers, constraints
ob_base.location = (0.0, 0.0, 0.0)
ob_base.lineart.crease_threshold = 0.0
ob_body.parent = ob_base
ob_body.matrix_parent_inverse = Matrix(((1.0, -0.0, 0.0, -0.0), (-0.0, 1.0, -0.0, 0.0), (0.0, -0.0, 1.0, 0.7), (-0.0, 0.0, -0.0, 1.0)))
ob_body.location = (0.0, 0.0, 1.6)
ob_body.lineart.crease_threshold = 0.0
ob_canon.parent = ob_head
ob_canon.location = (0.0, 0.0, 0.0)
ob_canon.lineart.crease_threshold = 0.0
ob_head.parent = ob_body
ob_head.location = (0.0, 0.0, 0.0)
ob_head.lineart.crease_threshold = 0.0

# ---- collection membership
col_collection.objects.link(ob_base)
col_collection.objects.link(ob_body)
col_collection.objects.link(ob_canon)
col_collection.objects.link(ob_head)

# ---- scene / render settings (as saved in the file)
scene.frame_start = 1; scene.frame_end = 250; scene.frame_set(1)
scene.render.engine = 'BLENDER_EEVEE_NEXT'
scene.cycles.use_denoising = False
scene.cycles.samples = 128
scene.cycles.sampling_pattern = 'TABULATED_SOBOL'
scene.cycles.use_adaptive_sampling = False
scene.cycles.use_light_tree = False
scene.view_settings.view_transform = 'Filmic'
bpy.context.view_layer.update()

# ---- added for rendering (the .blend has no active camera and no usable light): camera, sun
cam_auto = bpy.data.cameras.new('AutoCamera')
cam_auto.lens = 50.0
cam_auto.sensor_width = 36.0
cam_auto.clip_end = 1000.0
ob_auto_camera = bpy.data.objects.new('AutoCamera', cam_auto)
scene.collection.objects.link(ob_auto_camera)
ob_auto_camera.location = (7.0732, -8.09269, 7.05856)
ob_auto_camera.rotation_euler = (1.09748, -7.21219e-08, 0.694738)
scene.camera = ob_auto_camera
light_auto_sun = bpy.data.lights.new('AutoSun', 'SUN')
light_auto_sun.energy = 3.0
light_auto_sun.angle = 0.0523599
ob_auto_sun = bpy.data.objects.new('AutoSun', light_auto_sun)
scene.collection.objects.link(ob_auto_sun)
ob_auto_sun.rotation_euler = (0.872665, 0.174533, 0.523599)
bpy.context.view_layer.update()
